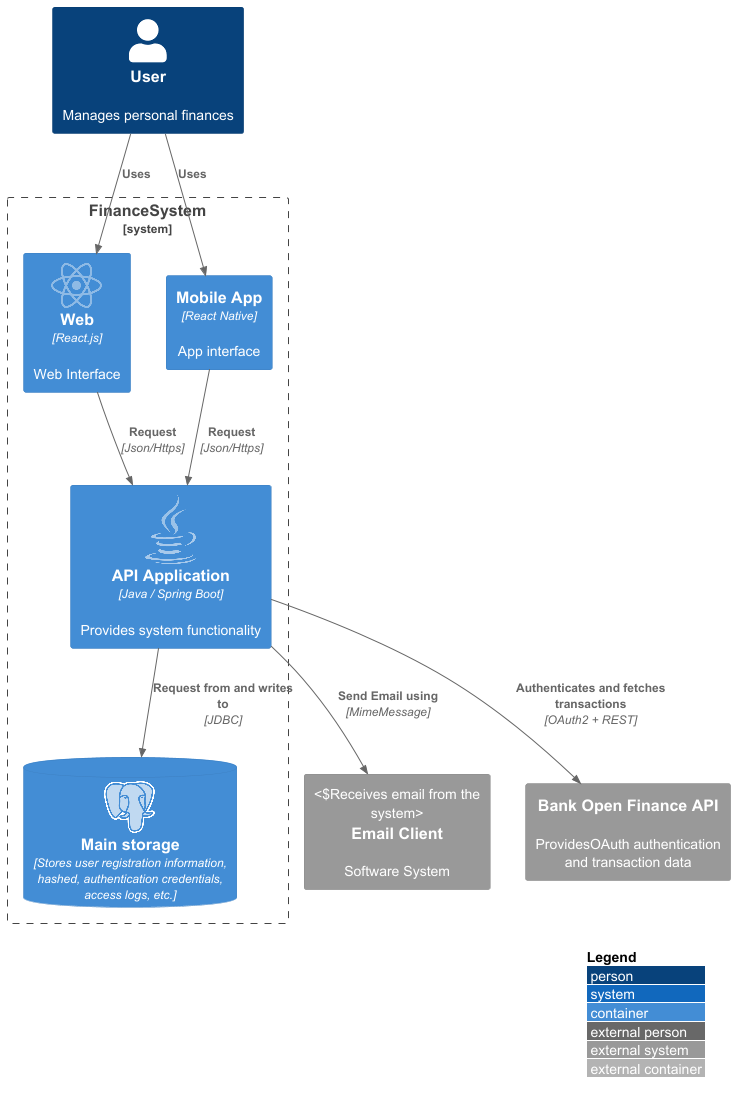

The diagram above was rendered by PlantUML. Its source (embedded in the PNG):
@startuml

 !include <C4/C4_Container>

 !include <logos/java>
 !include <logos/react>
 !include <logos/postgresql>


 LAYOUT_WITH_LEGEND()

 Person(user, "User", "Manages personal finances")

 System_Boundary(financeSystem, "FinanceSystem") {
     Container(web, "Web", "React.js", "Web Interface", $sprite="react")
     Container(mobileApp, "Mobile App", "React Native", "App interface")
     Container(api, "API Application", "Java / Spring Boot", "Provides system functionality", $sprite="java")
     ContainerDb(db, "Main storage", "Stores user registration information, hashed, authentication credentials, access logs, etc.", $sprite="postgresql")
 }

 System_Ext(emailClient, "Email Client", "Software System", "Receives email from the system")
 System_Ext(bankAPI, "Bank Open Finance API", "ProvidesOAuth authentication and transaction data")


 Rel(user, web, "Uses")
 Rel(user, mobileApp, "Uses")

 Rel(web, api, "Request ", "Json/Https")
 Rel(mobileApp, api, "Request ", "Json/Https")

 Rel(api, db, "Request from and writes to", "JDBC")
 Rel(api, bankAPI, "Authenticates and fetches transactions", "OAuth2 + REST")

 Rel(api, emailClient, "Send Email using", "MimeMessage")



 @enduml